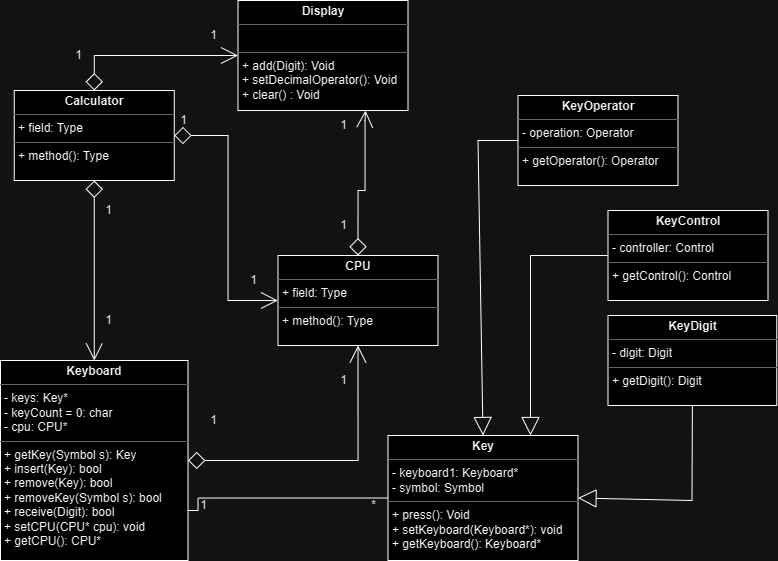

The diagram above was exported from draw.io. Its source (the exported page's mxGraphModel, read from the mxfile embedded in the PNG):
<mxGraphModel dx="671" dy="399" grid="1" gridSize="10" guides="1" tooltips="1" connect="1" arrows="1" fold="1" page="1" pageScale="1" pageWidth="850" pageHeight="1100" math="0" shadow="0">
  <root>
    <mxCell id="0" />
    <mxCell id="1" parent="0" />
    <mxCell id="ZvAh8uHUkasPaeULu_sH-10" style="edgeStyle=orthogonalEdgeStyle;rounded=0;orthogonalLoop=1;jettySize=auto;html=1;exitX=1;exitY=0.5;exitDx=0;exitDy=0;endArrow=open;endFill=0;endSize=15;startArrow=diamond;startFill=0;startSize=15;entryX=0;entryY=0.5;entryDx=0;entryDy=0;" parent="1" source="UTx1N0j9DniBoIjAKOdp-2" target="UTx1N0j9DniBoIjAKOdp-3" edge="1">
      <mxGeometry relative="1" as="geometry">
        <mxPoint x="707.5" y="214" as="sourcePoint" />
        <mxPoint x="787.5" y="195" as="targetPoint" />
        <Array as="points">
          <mxPoint x="767.5" y="215" />
          <mxPoint x="767.5" y="380" />
        </Array>
      </mxGeometry>
    </mxCell>
    <mxCell id="ZvAh8uHUkasPaeULu_sH-14" style="edgeStyle=orthogonalEdgeStyle;rounded=0;orthogonalLoop=1;jettySize=auto;html=1;exitX=0.5;exitY=0;exitDx=0;exitDy=0;entryX=0;entryY=0.5;entryDx=0;entryDy=0;endArrow=open;endFill=0;startArrow=diamond;startFill=0;endSize=15;startSize=15;" parent="1" source="UTx1N0j9DniBoIjAKOdp-2" target="UTx1N0j9DniBoIjAKOdp-1" edge="1">
      <mxGeometry relative="1" as="geometry">
        <mxPoint x="617.5" y="150" as="sourcePoint" />
        <mxPoint x="617.5" y="15" as="targetPoint" />
      </mxGeometry>
    </mxCell>
    <mxCell id="ZvAh8uHUkasPaeULu_sH-15" style="edgeStyle=orthogonalEdgeStyle;rounded=0;orthogonalLoop=1;jettySize=auto;html=1;exitX=0.5;exitY=1;exitDx=0;exitDy=0;entryX=0.5;entryY=0;entryDx=0;entryDy=0;endArrow=open;endFill=0;startArrow=diamond;startFill=0;endSize=15;startSize=15;" parent="1" source="UTx1N0j9DniBoIjAKOdp-2" target="UTx1N0j9DniBoIjAKOdp-4" edge="1">
      <mxGeometry relative="1" as="geometry">
        <mxPoint x="632.5" y="280" as="sourcePoint" />
        <mxPoint x="632.5" y="415" as="targetPoint" />
      </mxGeometry>
    </mxCell>
    <mxCell id="ZvAh8uHUkasPaeULu_sH-11" style="edgeStyle=orthogonalEdgeStyle;rounded=0;orthogonalLoop=1;jettySize=auto;html=1;endArrow=open;endFill=0;endSize=15;startSize=15;startArrow=diamond;startFill=0;exitX=0.5;exitY=0;exitDx=0;exitDy=0;entryX=0.75;entryY=1;entryDx=0;entryDy=0;" parent="1" source="UTx1N0j9DniBoIjAKOdp-3" target="UTx1N0j9DniBoIjAKOdp-1" edge="1">
      <mxGeometry relative="1" as="geometry">
        <mxPoint x="917.5" y="155" as="sourcePoint" />
        <mxPoint x="987.5" y="110" as="targetPoint" />
        <Array as="points">
          <mxPoint x="897.5" y="270" />
          <mxPoint x="904.5" y="270" />
          <mxPoint x="904.5" y="200" />
          <mxPoint x="905.5" y="200" />
        </Array>
      </mxGeometry>
    </mxCell>
    <mxCell id="ZvAh8uHUkasPaeULu_sH-13" style="edgeStyle=orthogonalEdgeStyle;rounded=0;orthogonalLoop=1;jettySize=auto;html=1;entryX=0.5;entryY=1;entryDx=0;entryDy=0;endArrow=open;endFill=0;endSize=15;startSize=15;startArrow=diamond;startFill=0;exitX=1;exitY=0.5;exitDx=0;exitDy=0;" parent="1" source="UTx1N0j9DniBoIjAKOdp-4" target="UTx1N0j9DniBoIjAKOdp-3" edge="1">
      <mxGeometry relative="1" as="geometry">
        <mxPoint x="707.5" y="481" as="sourcePoint" />
        <mxPoint x="892.5" y="280" as="targetPoint" />
      </mxGeometry>
    </mxCell>
    <mxCell id="UTx1N0j9DniBoIjAKOdp-1" value="&lt;p style=&quot;margin:0px;margin-top:4px;text-align:center;&quot;&gt;&lt;b&gt;Display&lt;/b&gt;&lt;/p&gt;&lt;hr size=&quot;1&quot;&gt;&lt;p style=&quot;margin:0px;margin-left:4px;&quot;&gt;&lt;br&gt;&lt;/p&gt;&lt;hr size=&quot;1&quot;&gt;&lt;p style=&quot;margin:0px;margin-left:4px;&quot;&gt;+ add(Digit): Void&lt;/p&gt;&lt;p style=&quot;margin:0px;margin-left:4px;&quot;&gt;+ setDecimalOperator(): Void&lt;/p&gt;&lt;p style=&quot;margin:0px;margin-left:4px;&quot;&gt;+ clear() : Void&lt;/p&gt;" style="verticalAlign=top;align=left;overflow=fill;fontSize=12;fontFamily=Helvetica;html=1;whiteSpace=wrap;" vertex="1" parent="1">
      <mxGeometry x="777.5" y="80" width="170" height="110" as="geometry" />
    </mxCell>
    <mxCell id="UTx1N0j9DniBoIjAKOdp-2" value="&lt;p style=&quot;margin:0px;margin-top:4px;text-align:center;&quot;&gt;&lt;b&gt;Calculator&lt;/b&gt;&lt;/p&gt;&lt;hr size=&quot;1&quot;&gt;&lt;p style=&quot;margin:0px;margin-left:4px;&quot;&gt;+ field: Type&lt;/p&gt;&lt;hr size=&quot;1&quot;&gt;&lt;p style=&quot;margin:0px;margin-left:4px;&quot;&gt;+ method(): Type&lt;/p&gt;" style="verticalAlign=top;align=left;overflow=fill;fontSize=12;fontFamily=Helvetica;html=1;whiteSpace=wrap;" vertex="1" parent="1">
      <mxGeometry x="553.75" y="170" width="160" height="90" as="geometry" />
    </mxCell>
    <mxCell id="UTx1N0j9DniBoIjAKOdp-3" value="&lt;p style=&quot;margin:0px;margin-top:4px;text-align:center;&quot;&gt;&lt;b&gt;CPU&lt;/b&gt;&lt;/p&gt;&lt;hr size=&quot;1&quot;&gt;&lt;p style=&quot;margin:0px;margin-left:4px;&quot;&gt;+ field: Type&lt;/p&gt;&lt;hr size=&quot;1&quot;&gt;&lt;p style=&quot;margin:0px;margin-left:4px;&quot;&gt;+ method(): Type&lt;/p&gt;" style="verticalAlign=top;align=left;overflow=fill;fontSize=12;fontFamily=Helvetica;html=1;whiteSpace=wrap;" vertex="1" parent="1">
      <mxGeometry x="817.5" y="335" width="160" height="90" as="geometry" />
    </mxCell>
    <mxCell id="UTx1N0j9DniBoIjAKOdp-4" value="&lt;p style=&quot;margin:0px;margin-top:4px;text-align:center;&quot;&gt;&lt;b&gt;Keyboard&lt;/b&gt;&lt;/p&gt;&lt;hr size=&quot;1&quot;&gt;&lt;p style=&quot;margin:0px;margin-left:4px;&quot;&gt;- keys: Key*&lt;/p&gt;&lt;p style=&quot;margin:0px;margin-left:4px;&quot;&gt;- keyCount = 0: char&lt;/p&gt;&lt;p style=&quot;margin:0px;margin-left:4px;&quot;&gt;- cpu: CPU*&lt;/p&gt;&lt;hr size=&quot;1&quot;&gt;&lt;p style=&quot;margin:0px;margin-left:4px;&quot;&gt;+ getKey(Symbol s): Key&lt;/p&gt;&lt;p style=&quot;margin:0px;margin-left:4px;&quot;&gt;+ insert(Key): bool&lt;/p&gt;&lt;p style=&quot;margin:0px;margin-left:4px;&quot;&gt;+ remove(Key): bool&lt;/p&gt;&lt;p style=&quot;margin:0px;margin-left:4px;&quot;&gt;+ removeKey(Symbol s): bool&lt;/p&gt;&lt;p style=&quot;margin:0px;margin-left:4px;&quot;&gt;+ receive(Digit): bool&lt;/p&gt;&lt;p style=&quot;margin:0px;margin-left:4px;&quot;&gt;+ setCPU(CPU* cpu): void&lt;/p&gt;&lt;p style=&quot;margin:0px;margin-left:4px;&quot;&gt;+ getCPU(): CPU*&lt;/p&gt;&lt;p style=&quot;margin:0px;margin-left:4px;&quot;&gt;&lt;br&gt;&lt;/p&gt;" style="verticalAlign=top;align=left;overflow=fill;fontSize=12;fontFamily=Helvetica;html=1;whiteSpace=wrap;" vertex="1" parent="1">
      <mxGeometry x="540" y="440" width="187.5" height="200" as="geometry" />
    </mxCell>
    <mxCell id="UTx1N0j9DniBoIjAKOdp-5" value="&lt;p style=&quot;margin:0px;margin-top:4px;text-align:center;&quot;&gt;&lt;b&gt;Key&lt;/b&gt;&lt;/p&gt;&lt;hr size=&quot;1&quot;&gt;&lt;p style=&quot;margin:0px;margin-left:4px;&quot;&gt;- keyboard1: Keyboard*&lt;/p&gt;&lt;p style=&quot;margin:0px;margin-left:4px;&quot;&gt;- symbol: Symbol&lt;/p&gt;&lt;hr size=&quot;1&quot;&gt;&lt;p style=&quot;margin:0px;margin-left:4px;&quot;&gt;+ press(): Void&lt;/p&gt;&lt;p style=&quot;margin:0px;margin-left:4px;&quot;&gt;+ setKeyboard(Keyboard*): void&lt;/p&gt;&lt;p style=&quot;margin:0px;margin-left:4px;&quot;&gt;+ getKeyboard(): Keyboard*&lt;/p&gt;&lt;p style=&quot;margin:0px;margin-left:4px;&quot;&gt;&lt;br&gt;&lt;/p&gt;" style="verticalAlign=top;align=left;overflow=fill;fontSize=12;fontFamily=Helvetica;html=1;whiteSpace=wrap;" vertex="1" parent="1">
      <mxGeometry x="927.5" y="515" width="190" height="125" as="geometry" />
    </mxCell>
    <mxCell id="UTx1N0j9DniBoIjAKOdp-6" value="" style="endArrow=none;html=1;edgeStyle=orthogonalEdgeStyle;rounded=0;exitX=1;exitY=0.75;exitDx=0;exitDy=0;entryX=0;entryY=0.5;entryDx=0;entryDy=0;" edge="1" parent="1" source="UTx1N0j9DniBoIjAKOdp-4" target="UTx1N0j9DniBoIjAKOdp-5">
      <mxGeometry relative="1" as="geometry">
        <mxPoint x="747.5" y="577.75" as="sourcePoint" />
        <mxPoint x="907.5" y="560" as="targetPoint" />
        <Array as="points">
          <mxPoint x="737.5" y="590" />
          <mxPoint x="737.5" y="578" />
        </Array>
      </mxGeometry>
    </mxCell>
    <mxCell id="UTx1N0j9DniBoIjAKOdp-9" value="&lt;p style=&quot;margin:0px;margin-top:4px;text-align:center;&quot;&gt;&lt;b&gt;KeyOperator&lt;/b&gt;&lt;/p&gt;&lt;hr size=&quot;1&quot;&gt;&lt;p style=&quot;margin:0px;margin-left:4px;&quot;&gt;- operation: Operator&lt;/p&gt;&lt;hr size=&quot;1&quot;&gt;&lt;p style=&quot;margin:0px;margin-left:4px;&quot;&gt;+ getOperator(): Operator&lt;/p&gt;" style="verticalAlign=top;align=left;overflow=fill;fontSize=12;fontFamily=Helvetica;html=1;whiteSpace=wrap;" vertex="1" parent="1">
      <mxGeometry x="1057.5" y="175" width="160" height="90" as="geometry" />
    </mxCell>
    <mxCell id="UTx1N0j9DniBoIjAKOdp-10" value="" style="endArrow=block;endSize=16;endFill=0;html=1;rounded=0;exitX=0;exitY=0.5;exitDx=0;exitDy=0;entryX=0.5;entryY=0;entryDx=0;entryDy=0;" edge="1" parent="1" source="UTx1N0j9DniBoIjAKOdp-9" target="UTx1N0j9DniBoIjAKOdp-5">
      <mxGeometry width="160" relative="1" as="geometry">
        <mxPoint x="637.5" y="675" as="sourcePoint" />
        <mxPoint x="797.5" y="675" as="targetPoint" />
        <Array as="points">
          <mxPoint x="1017.5" y="220" />
        </Array>
      </mxGeometry>
    </mxCell>
    <mxCell id="UTx1N0j9DniBoIjAKOdp-11" value="&lt;p style=&quot;margin:0px;margin-top:4px;text-align:center;&quot;&gt;&lt;b&gt;KeyDigit&lt;/b&gt;&lt;/p&gt;&lt;hr size=&quot;1&quot;&gt;&lt;p style=&quot;margin:0px;margin-left:4px;&quot;&gt;- digit: Digit&lt;/p&gt;&lt;hr size=&quot;1&quot;&gt;&lt;p style=&quot;margin:0px;margin-left:4px;&quot;&gt;&lt;span style=&quot;background-color: initial;&quot;&gt;+ getDigit(): Digit&lt;/span&gt;&lt;br&gt;&lt;/p&gt;" style="verticalAlign=top;align=left;overflow=fill;fontSize=12;fontFamily=Helvetica;html=1;whiteSpace=wrap;" vertex="1" parent="1">
      <mxGeometry x="1147.5" y="395" width="168.75" height="90" as="geometry" />
    </mxCell>
    <mxCell id="UTx1N0j9DniBoIjAKOdp-12" value="" style="endArrow=block;endSize=16;endFill=0;html=1;rounded=0;exitX=0.5;exitY=1;exitDx=0;exitDy=0;entryX=1;entryY=0.5;entryDx=0;entryDy=0;" edge="1" parent="1" source="UTx1N0j9DniBoIjAKOdp-11" target="UTx1N0j9DniBoIjAKOdp-5">
      <mxGeometry width="160" relative="1" as="geometry">
        <mxPoint x="920" y="820" as="sourcePoint" />
        <mxPoint x="1080" y="820" as="targetPoint" />
        <Array as="points">
          <mxPoint x="1231.5" y="580" />
        </Array>
      </mxGeometry>
    </mxCell>
    <mxCell id="UTx1N0j9DniBoIjAKOdp-30" style="edgeStyle=orthogonalEdgeStyle;rounded=0;orthogonalLoop=1;jettySize=auto;html=1;exitX=0;exitY=0.5;exitDx=0;exitDy=0;endArrow=block;endFill=0;strokeWidth=1;endSize=16;entryX=0.75;entryY=0;entryDx=0;entryDy=0;" edge="1" parent="1" source="UTx1N0j9DniBoIjAKOdp-13" target="UTx1N0j9DniBoIjAKOdp-5">
      <mxGeometry relative="1" as="geometry">
        <mxPoint x="1067.5" y="470" as="targetPoint" />
      </mxGeometry>
    </mxCell>
    <mxCell id="UTx1N0j9DniBoIjAKOdp-13" value="&lt;p style=&quot;margin:0px;margin-top:4px;text-align:center;&quot;&gt;&lt;b&gt;KeyControl&lt;/b&gt;&lt;/p&gt;&lt;hr size=&quot;1&quot;&gt;&lt;p style=&quot;margin:0px;margin-left:4px;&quot;&gt;- controller: Control&lt;/p&gt;&lt;hr size=&quot;1&quot;&gt;&lt;p style=&quot;margin:0px;margin-left:4px;&quot;&gt;+ getControl(): Control&lt;/p&gt;" style="verticalAlign=top;align=left;overflow=fill;fontSize=12;fontFamily=Helvetica;html=1;whiteSpace=wrap;" vertex="1" parent="1">
      <mxGeometry x="1147.5" y="290" width="160" height="90" as="geometry" />
    </mxCell>
    <mxCell id="UTx1N0j9DniBoIjAKOdp-16" value="1" style="text;html=1;align=center;verticalAlign=middle;resizable=0;points=[];autosize=1;strokeColor=none;fillColor=none;" vertex="1" parent="1">
      <mxGeometry x="737.5" y="100" width="30" height="30" as="geometry" />
    </mxCell>
    <mxCell id="UTx1N0j9DniBoIjAKOdp-17" value="1" style="text;html=1;align=center;verticalAlign=middle;resizable=0;points=[];autosize=1;strokeColor=none;fillColor=none;" vertex="1" parent="1">
      <mxGeometry x="602.5" y="120" width="30" height="30" as="geometry" />
    </mxCell>
    <mxCell id="UTx1N0j9DniBoIjAKOdp-18" value="1" style="text;html=1;align=center;verticalAlign=middle;resizable=0;points=[];autosize=1;strokeColor=none;fillColor=none;" vertex="1" parent="1">
      <mxGeometry x="632.5" y="275" width="30" height="30" as="geometry" />
    </mxCell>
    <mxCell id="UTx1N0j9DniBoIjAKOdp-19" value="1" style="text;html=1;align=center;verticalAlign=middle;resizable=0;points=[];autosize=1;strokeColor=none;fillColor=none;" vertex="1" parent="1">
      <mxGeometry x="632.5" y="385" width="30" height="30" as="geometry" />
    </mxCell>
    <mxCell id="UTx1N0j9DniBoIjAKOdp-20" value="*" style="text;html=1;align=center;verticalAlign=middle;resizable=0;points=[];autosize=1;strokeColor=none;fillColor=none;" vertex="1" parent="1">
      <mxGeometry x="897.5" y="570" width="30" height="30" as="geometry" />
    </mxCell>
    <mxCell id="UTx1N0j9DniBoIjAKOdp-21" value="1" style="text;html=1;align=center;verticalAlign=middle;resizable=0;points=[];autosize=1;strokeColor=none;fillColor=none;" vertex="1" parent="1">
      <mxGeometry x="727.5" y="570" width="30" height="30" as="geometry" />
    </mxCell>
    <mxCell id="UTx1N0j9DniBoIjAKOdp-22" value="1" style="text;html=1;align=center;verticalAlign=middle;resizable=0;points=[];autosize=1;strokeColor=none;fillColor=none;" vertex="1" parent="1">
      <mxGeometry x="707.5" y="185" width="30" height="30" as="geometry" />
    </mxCell>
    <mxCell id="UTx1N0j9DniBoIjAKOdp-23" value="1" style="text;html=1;align=center;verticalAlign=middle;resizable=0;points=[];autosize=1;strokeColor=none;fillColor=none;" vertex="1" parent="1">
      <mxGeometry x="777.5" y="345" width="30" height="30" as="geometry" />
    </mxCell>
    <mxCell id="UTx1N0j9DniBoIjAKOdp-24" value="1" style="text;html=1;align=center;verticalAlign=middle;resizable=0;points=[];autosize=1;strokeColor=none;fillColor=none;" vertex="1" parent="1">
      <mxGeometry x="737.5" y="485" width="30" height="30" as="geometry" />
    </mxCell>
    <mxCell id="UTx1N0j9DniBoIjAKOdp-25" value="1" style="text;html=1;align=center;verticalAlign=middle;resizable=0;points=[];autosize=1;strokeColor=none;fillColor=none;" vertex="1" parent="1">
      <mxGeometry x="867.5" y="290" width="30" height="30" as="geometry" />
    </mxCell>
    <mxCell id="UTx1N0j9DniBoIjAKOdp-26" value="1" style="text;html=1;align=center;verticalAlign=middle;resizable=0;points=[];autosize=1;strokeColor=none;fillColor=none;" vertex="1" parent="1">
      <mxGeometry x="867.5" y="445" width="30" height="30" as="geometry" />
    </mxCell>
    <mxCell id="UTx1N0j9DniBoIjAKOdp-27" value="1" style="text;html=1;align=center;verticalAlign=middle;resizable=0;points=[];autosize=1;strokeColor=none;fillColor=none;" vertex="1" parent="1">
      <mxGeometry x="867.5" y="190" width="30" height="30" as="geometry" />
    </mxCell>
  </root>
</mxGraphModel>